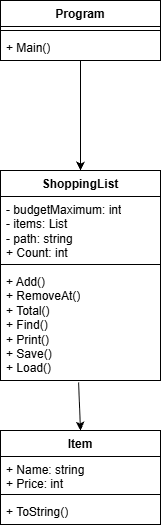

The diagram above was exported from draw.io. Its source (the exported page's mxGraphModel, read from the mxfile embedded in the PNG):
<mxGraphModel dx="1497" dy="726" grid="1" gridSize="10" guides="1" tooltips="1" connect="1" arrows="1" fold="1" page="1" pageScale="1" pageWidth="827" pageHeight="1169" math="0" shadow="0">
  <root>
    <mxCell id="0" />
    <mxCell id="1" parent="0" />
    <mxCell id="USOUFOkXOKUwjD2nj4lw-1" parent="1" style="swimlane;fontStyle=1;align=center;verticalAlign=top;childLayout=stackLayout;horizontal=1;startSize=26;horizontalStack=0;resizeParent=1;resizeParentMax=0;resizeLast=0;collapsible=1;marginBottom=0;whiteSpace=wrap;html=1;" value="Program" vertex="1">
      <mxGeometry height="60" width="160" x="-40" y="160" as="geometry" />
    </mxCell>
    <mxCell id="USOUFOkXOKUwjD2nj4lw-3" parent="USOUFOkXOKUwjD2nj4lw-1" style="line;strokeWidth=1;fillColor=none;align=left;verticalAlign=middle;spacingTop=-1;spacingLeft=3;spacingRight=3;rotatable=0;labelPosition=right;points=[];portConstraint=eastwest;strokeColor=inherit;" value="" vertex="1">
      <mxGeometry height="8" width="160" y="26" as="geometry" />
    </mxCell>
    <mxCell id="USOUFOkXOKUwjD2nj4lw-4" parent="USOUFOkXOKUwjD2nj4lw-1" style="text;strokeColor=none;fillColor=none;align=left;verticalAlign=top;spacingLeft=4;spacingRight=4;overflow=hidden;rotatable=0;points=[[0,0.5],[1,0.5]];portConstraint=eastwest;whiteSpace=wrap;html=1;" value="+ Main()" vertex="1">
      <mxGeometry height="26" width="160" y="34" as="geometry" />
    </mxCell>
    <mxCell id="USOUFOkXOKUwjD2nj4lw-5" parent="1" style="swimlane;fontStyle=1;align=center;verticalAlign=top;childLayout=stackLayout;horizontal=1;startSize=26;horizontalStack=0;resizeParent=1;resizeParentMax=0;resizeLast=0;collapsible=1;marginBottom=0;whiteSpace=wrap;html=1;" value="Item" vertex="1">
      <mxGeometry height="94" width="160" x="-40" y="590" as="geometry" />
    </mxCell>
    <mxCell id="USOUFOkXOKUwjD2nj4lw-6" parent="USOUFOkXOKUwjD2nj4lw-5" style="text;strokeColor=none;fillColor=none;align=left;verticalAlign=top;spacingLeft=4;spacingRight=4;overflow=hidden;rotatable=0;points=[[0,0.5],[1,0.5]];portConstraint=eastwest;whiteSpace=wrap;html=1;" value="+ Name: string&lt;div&gt;+ Price: int&lt;/div&gt;" vertex="1">
      <mxGeometry height="34" width="160" y="26" as="geometry" />
    </mxCell>
    <mxCell id="USOUFOkXOKUwjD2nj4lw-7" parent="USOUFOkXOKUwjD2nj4lw-5" style="line;strokeWidth=1;fillColor=none;align=left;verticalAlign=middle;spacingTop=-1;spacingLeft=3;spacingRight=3;rotatable=0;labelPosition=right;points=[];portConstraint=eastwest;strokeColor=inherit;" value="" vertex="1">
      <mxGeometry height="8" width="160" y="60" as="geometry" />
    </mxCell>
    <mxCell id="USOUFOkXOKUwjD2nj4lw-8" parent="USOUFOkXOKUwjD2nj4lw-5" style="text;strokeColor=none;fillColor=none;align=left;verticalAlign=top;spacingLeft=4;spacingRight=4;overflow=hidden;rotatable=0;points=[[0,0.5],[1,0.5]];portConstraint=eastwest;whiteSpace=wrap;html=1;" value="+ ToString()" vertex="1">
      <mxGeometry height="26" width="160" y="68" as="geometry" />
    </mxCell>
    <mxCell id="USOUFOkXOKUwjD2nj4lw-9" parent="1" style="swimlane;fontStyle=1;align=center;verticalAlign=top;childLayout=stackLayout;horizontal=1;startSize=26;horizontalStack=0;resizeParent=1;resizeParentMax=0;resizeLast=0;collapsible=1;marginBottom=0;whiteSpace=wrap;html=1;" value="ShoppingList" vertex="1">
      <mxGeometry height="210" width="160" x="-40" y="330" as="geometry" />
    </mxCell>
    <mxCell id="USOUFOkXOKUwjD2nj4lw-10" parent="USOUFOkXOKUwjD2nj4lw-9" style="text;strokeColor=none;fillColor=none;align=left;verticalAlign=top;spacingLeft=4;spacingRight=4;overflow=hidden;rotatable=0;points=[[0,0.5],[1,0.5]];portConstraint=eastwest;whiteSpace=wrap;html=1;" value="- budgetMaximum: int&lt;div&gt;- items: List&lt;/div&gt;&lt;div&gt;- path: string&lt;/div&gt;&lt;div&gt;+ Count: int&lt;/div&gt;" vertex="1">
      <mxGeometry height="64" width="160" y="26" as="geometry" />
    </mxCell>
    <mxCell id="USOUFOkXOKUwjD2nj4lw-11" parent="USOUFOkXOKUwjD2nj4lw-9" style="line;strokeWidth=1;fillColor=none;align=left;verticalAlign=middle;spacingTop=-1;spacingLeft=3;spacingRight=3;rotatable=0;labelPosition=right;points=[];portConstraint=eastwest;strokeColor=inherit;" value="" vertex="1">
      <mxGeometry height="8" width="160" y="90" as="geometry" />
    </mxCell>
    <mxCell id="USOUFOkXOKUwjD2nj4lw-12" parent="USOUFOkXOKUwjD2nj4lw-9" style="text;strokeColor=none;fillColor=none;align=left;verticalAlign=top;spacingLeft=4;spacingRight=4;overflow=hidden;rotatable=0;points=[[0,0.5],[1,0.5]];portConstraint=eastwest;whiteSpace=wrap;html=1;" value="+ Add()&lt;div&gt;+ RemoveAt()&lt;/div&gt;&lt;div&gt;+ Total()&lt;/div&gt;&lt;div&gt;+ Find()&lt;/div&gt;&lt;div&gt;+ Print()&lt;/div&gt;&lt;div&gt;+ Save()&lt;/div&gt;&lt;div&gt;+ Load()&lt;/div&gt;" vertex="1">
      <mxGeometry height="112" width="160" y="98" as="geometry" />
    </mxCell>
    <mxCell id="USOUFOkXOKUwjD2nj4lw-13" edge="1" parent="1" source="USOUFOkXOKUwjD2nj4lw-1" style="endArrow=classic;html=1;rounded=0;exitX=0.5;exitY=1;exitDx=0;exitDy=0;entryX=0.5;entryY=0;entryDx=0;entryDy=0;" target="USOUFOkXOKUwjD2nj4lw-9" value="">
      <mxGeometry height="50" relative="1" width="50" as="geometry">
        <mxPoint x="20" y="310" as="sourcePoint" />
        <mxPoint x="70" y="260" as="targetPoint" />
      </mxGeometry>
    </mxCell>
    <mxCell id="USOUFOkXOKUwjD2nj4lw-21" edge="1" parent="1" source="USOUFOkXOKUwjD2nj4lw-12" style="endArrow=classic;html=1;rounded=0;exitX=0.488;exitY=1.018;exitDx=0;exitDy=0;exitPerimeter=0;entryX=0.5;entryY=0;entryDx=0;entryDy=0;" target="USOUFOkXOKUwjD2nj4lw-5" value="">
      <mxGeometry height="50" relative="1" width="50" as="geometry">
        <mxPoint x="10" y="600" as="sourcePoint" />
        <mxPoint x="60" y="550" as="targetPoint" />
      </mxGeometry>
    </mxCell>
  </root>
</mxGraphModel>